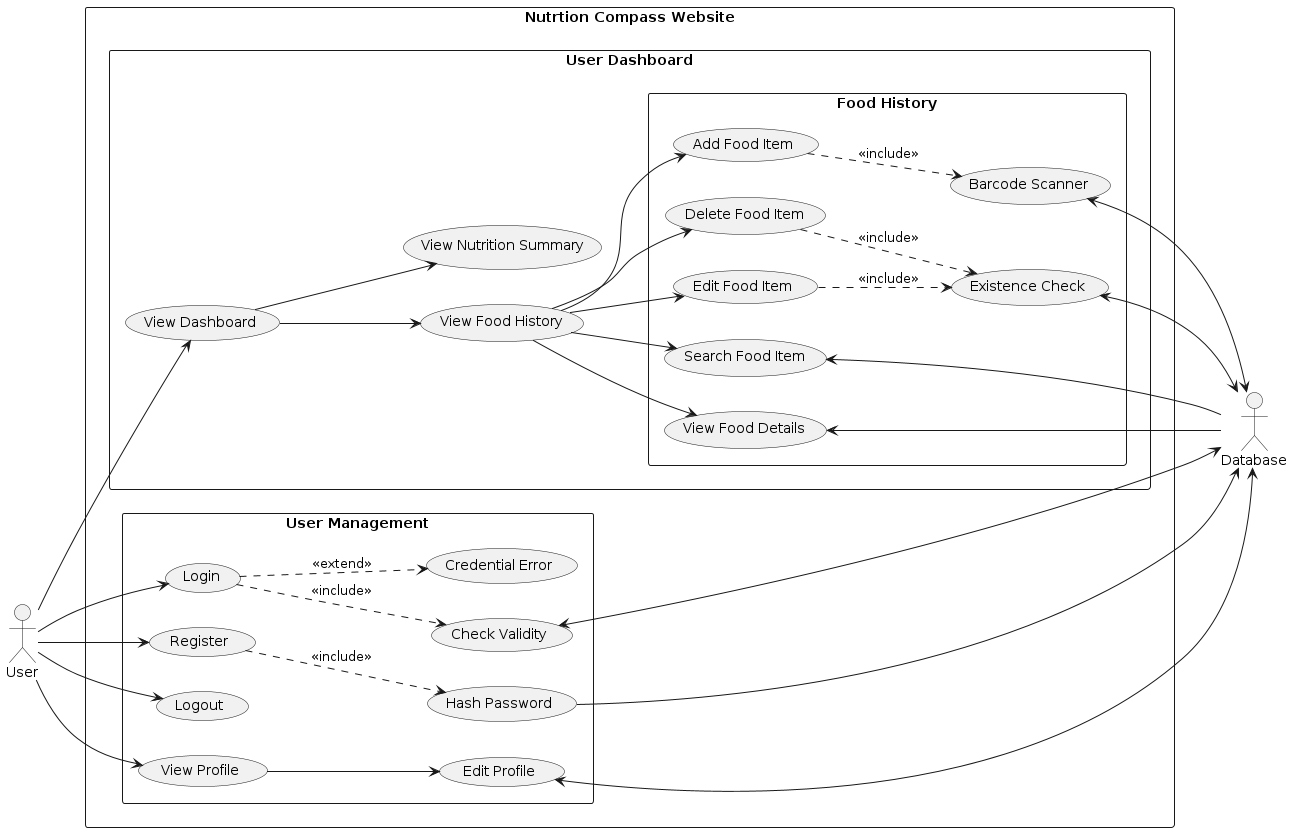

The diagram above was rendered by PlantUML. Its source (embedded in the PNG):
@startuml test

left to right direction
skinparam packageStyle rectangle

actor User as u
actor Database as db

rectangle "Nutrtion Compass Website" {
    rectangle "User Management" {
        (Register)
        (Hash Password)
        (Login)
        (Check Validity)
        (Credential Error)
        (Logout)
        (View Profile)
        (Edit Profile)
    }

    rectangle "User Dashboard" {
        (View Dashboard)
        (View Food History)
        (View Nutrition Summary)
        "Food History"
    }

    rectangle "Food History" {
        (Add Food Item)
        (Barcode Scanner)
        (Search Food Item)
        (Edit Food Item)
        (Existence Check)
        (Delete Food Item)
        (View Food Details)
    }

    u --> (Register)
    (Register) ..> (Hash Password) : <<include>>
    (Hash Password) --> db

    u -> (Login)
    (Login) ..> (Check Validity) : <<include>>
    (Login) ..> (Credential Error) : <<extend>>
    (Check Validity) <--> db
    u --> (Logout)
    u --> (View Profile)
    (View Profile) --> (Edit Profile)
    (Edit Profile) <--> db
    u --> (View Dashboard)

    (View Dashboard) --> (View Food History)
    (View Dashboard) --> (View Nutrition Summary)
    (View Food History) --> (Add Food Item)
    (Add Food Item) ..> (Barcode Scanner) : <<include>>

    (View Food History) --> (Search Food Item)
    (View Food History) --> (Edit Food Item)
    (View Food History) --> (Delete Food Item)
    (View Food History) --> (View Food Details)
    (Edit Food Item) ..> (Existence Check) : <<include>>
    (Delete Food Item) ..> (Existence Check) : <<include>>
    (Existence Check) <--> db
    (View Food Details) <-- db
    (Search Food Item) <-- db
    (Barcode Scanner) <--> db
}

@enduml